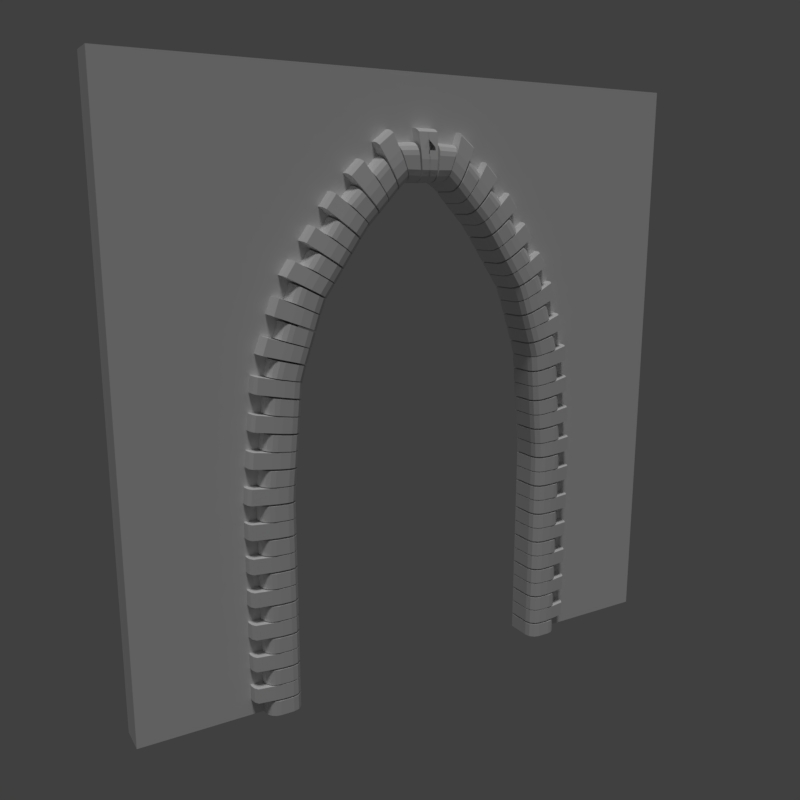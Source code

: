 # Source: ChurchWall_Doorway_BrickArch.blend  (saved by Blender 2.79.0; exported with 4.5.12 LTS)
import bpy
from mathutils import Matrix  # noqa: F401  (used for matrix-valued properties, if any)

bpy.ops.wm.read_factory_settings(use_empty=True)
scene = bpy.context.scene
scene.name = 'Scene'

# ---- collections
col_collection_2 = bpy.data.collections.new('Collection 2'); scene.collection.children.link(col_collection_2)

# ---- world
world_world = bpy.data.worlds.new('World'); scene.world = world_world
world_world.color = (0.05088, 0.05088, 0.05088)
world_world.use_sun_shadow = False
world_world.sun_shadow_jitter_overblur = 0.0
world_world.cycles.sampling_method = 'MANUAL'

# ---- cameras
cam_camera = bpy.data.cameras.new('Camera')
cam_camera.clip_end = 100.0
cam_camera.lens = 35.0
cam_camera.sensor_width = 32.0
cam_camera.sensor_height = 18.0
cam_camera.display_size = 2.0
cam_camera.dof.focus_distance = 0.0

# ---- lights
light_sun = bpy.data.lights.new('Sun', 'SUN')
light_sun.transmission_factor = 0.0
light_sun.angle = 0.1993
light_sun.energy = 1.0
light_sun.shadow_buffer_clip_start = 0.5
light_sun.shadow_soft_size = 0.1
light_sun.shadow_cascade_max_distance = 1000.0

# ---- meshes
me_lod_b_churchwall_doorway_4x4x0_2 = bpy.data.meshes.new('LOD_B_ChurchWall_Doorway_4x4x0.2')
me_lod_b_churchwall_doorway_4x4x0_2.from_pydata([(0.0, 0.0, 0.0), (0.9564, 0.0, -0.2), (0.0, 4.0, 0.0), (0.9564, 0.0, 0.0), (0.0, 0.0, -0.2), (1.495, 4.0, -0.2), (0.0, 4.0, -0.2), (1.495, 4.0, 0.0), (0.9564, 1.451, 0.0), (0.9564, 1.451, -0.2), (1.495, 3.124, -0.2), (0.0, 1.451, -0.2), (0.0, 0.96, 0.0), (0.0, 0.96, -0.2), (0.9564, 0.96, -0.2), (0.9564, 0.96, 0.0), (1.495, 3.124, -9.121e-09), (0.0, 3.124, -9.121e-09), (0.0, 3.124, -0.2), (0.0, 1.451, 0.0), (0.0, 2.201, 5.855e-09), (0.0, 2.201, -0.2), (1.026, 2.201, -0.2), (1.026, 2.201, 5.855e-09), (1.187, 2.674, -2.157e-09), (1.187, 2.674, -0.2), (0.0, 2.674, -2.157e-09), (0.0, 2.674, -0.2), (4.0, 0.0, 0.0), (3.044, 0.0, -0.2), (4.0, 4.0, 0.0), (3.044, 0.0, 0.0), (4.0, 0.0, -0.2), (2.505, 4.0, -0.2), (4.0, 4.0, -0.2), (2.505, 4.0, 0.0), (3.044, 1.451, 0.0), (3.044, 1.451, -0.2), (2.505, 3.124, -0.2), (4.0, 1.451, -0.2), (4.0, 0.96, 0.0), (4.0, 0.96, -0.2), (3.044, 0.96, -0.2), (3.044, 0.96, 0.0), (2.505, 3.124, -9.121e-09), (4.0, 3.124, -9.121e-09), (4.0, 3.124, -0.2), (4.0, 1.451, 0.0), (4.0, 2.201, 5.855e-09), (4.0, 2.201, -0.2), (2.974, 2.201, -0.2), (2.974, 2.201, 5.855e-09), (2.813, 2.674, -2.157e-09), (2.813, 2.674, -0.2), (4.0, 2.674, -2.157e-09), (4.0, 2.674, -0.2), (2.0, 4.0, 0.0), (2.0, 4.0, -0.2), (2.0, 3.445, -0.2), (2.0, 3.445, -1.072e-08)], [], [(17, 16, 7, 2), (17, 2, 6, 18), (3, 0, 4, 1), (2, 7, 5, 6), (18, 6, 5, 10), (7, 56, 57, 5), (10, 5, 57, 58), (16, 59, 56, 7), (13, 11, 9, 14), (12, 19, 11, 13), (12, 15, 8, 19), (0, 3, 15, 12), (0, 12, 13, 4), (4, 13, 14, 1), (26, 24, 16, 17), (26, 17, 18, 27), (27, 18, 10, 25), (11, 21, 22, 9), (19, 20, 21, 11), (19, 8, 23, 20), (21, 27, 25, 22), (20, 26, 27, 21), (20, 23, 24, 26), (10, 58, 59, 16), (24, 25, 10, 16), (25, 24, 23, 22), (22, 23, 8, 9), (9, 8, 15, 14), (3, 1, 14, 15), (45, 30, 35, 44), (45, 46, 34, 30), (31, 29, 32, 28), (30, 34, 33, 35), (46, 38, 33, 34), (35, 33, 57, 56), (38, 58, 57, 33), (44, 35, 56, 59), (41, 42, 37, 39), (40, 41, 39, 47), (40, 47, 36, 43), (28, 40, 43, 31), (28, 32, 41, 40), (32, 29, 42, 41), (54, 45, 44, 52), (54, 55, 46, 45), (55, 53, 38, 46), (39, 37, 50, 49), (47, 39, 49, 48), (47, 48, 51, 36), (49, 50, 53, 55), (48, 49, 55, 54), (48, 54, 52, 51), (38, 44, 59, 58), (52, 44, 38, 53), (53, 50, 51, 52), (50, 37, 36, 51), (37, 42, 43, 36), (57, 56, 59, 58), (31, 43, 42, 29)])
me_lod_b_churchwall_doorway_4x4x0_2.use_remesh_preserve_volume = False
me_lod_b_churchwall_doorway_4x4x0_2.use_remesh_preserve_attributes = False
me_lod_b_churchwall_doorway_4x4x0_2.use_mirror_vertex_groups = False
me_lod_b_churchwall_doorway_4x4x0_2.update()
me_plane = bpy.data.meshes.new('Plane')
me_plane.from_pydata([(-0.03487, -0.1034, 0.1), (0.1034, 0.1351, 0.0), (0.0, 0.1333, 0.0), (-0.14, 0.0, 0.0), (-0.03487, -0.1034, 0.0), (0.1034, 0.1351, 0.1), (0.0, 0.1333, 0.1), (-0.14, 0.0, 0.1), (0.1034, -0.02942, 0.0), (0.02942, -0.1034, 0.0), (0.09346, -0.06639, 0.0), (0.06639, -0.09346, 0.0), (0.02942, -0.1034, 0.1), (0.1034, -0.02942, 0.1), (0.06639, -0.09346, 0.1), (0.09346, -0.06639, 0.1), (-0.14, -0.02172, 0.1), (-0.05839, -0.1034, 0.1), (-0.1338, -0.05296, 0.1), (-0.1161, -0.07945, 0.1), (-0.08963, -0.09715, 0.1), (-0.05839, -0.1034, 0.0), (-0.14, -0.02172, 0.0), (-0.08963, -0.09715, 0.0), (-0.1161, -0.07945, 0.0), (-0.1338, -0.05296, 0.0), (-0.03487, -0.1034, 0.2121), (0.1034, 0.1351, 0.1121), (0.0, 0.1333, 0.1121), (-0.2242, 0.0, 0.1121), (-0.03487, -0.1034, 0.1121), (0.1034, 0.1351, 0.2121), (0.0, 0.1333, 0.2121), (-0.2242, 0.0, 0.2121), (0.1034, -0.02942, 0.1121), (0.02942, -0.1034, 0.1121), (0.09346, -0.06639, 0.1121), (0.06639, -0.09346, 0.1121), (0.02942, -0.1034, 0.2121), (0.1034, -0.02942, 0.2121), (0.06639, -0.09346, 0.2121), (0.09346, -0.06639, 0.2121), (-0.2242, -0.02172, 0.2121), (-0.218, -0.05296, 0.2121), (-0.2003, -0.07945, 0.2121), (-0.08963, -0.09715, 0.2121), (-0.2242, -0.02172, 0.1121), (-0.08963, -0.09715, 0.1121), (-0.2003, -0.07945, 0.1121), (-0.218, -0.05296, 0.1121)], [], [(8, 1, 5, 13), (3, 2, 1, 8, 10, 11, 9, 4, 21, 23, 24, 25, 22), (0, 12, 14, 15, 13, 5, 6, 7, 16, 18, 19, 20, 17), (1, 2, 6, 5), (21, 4, 0, 17), (2, 3, 7, 6), (8, 13, 15, 10), (10, 15, 14, 11), (11, 14, 12, 9), (4, 9, 12, 0), (21, 17, 20, 23), (23, 20, 19, 24), (24, 19, 18, 25), (25, 18, 16, 22), (3, 22, 16, 7), (34, 27, 31, 39), (29, 28, 27, 34, 36, 37, 35, 30, 47, 48, 49, 46), (26, 38, 40, 41, 39, 31, 32, 33, 42, 43, 44, 45), (27, 28, 32, 31), (28, 29, 33, 32), (34, 39, 41, 36), (36, 41, 40, 37), (37, 40, 38, 35), (30, 35, 38, 26), (47, 45, 44, 48), (48, 44, 43, 49), (49, 43, 42, 46), (29, 46, 42, 33), (45, 47, 30, 26)])
me_plane.use_remesh_preserve_volume = False
me_plane.use_remesh_preserve_attributes = False
me_plane.use_mirror_vertex_groups = False
me_plane.update()

# ---- curves / text
cu_archway_path_001 = bpy.data.curves.new('Archway Path.001', 'CURVE')
cu_archway_path_001.dimensions = '3D'
_sp = cu_archway_path_001.splines.new('POLY'); _sp.points.add(7)
_sp.points.foreach_set('co', [0.0, 0.0, 0.0, 0.0, 0.0, 0.96, 0.0, 0.0, 0.0, 1.451, 0.0, 0.0, 0.06963, 2.201, 5.855e-09, 0.0, 0.2306, 2.674, -2.157e-09, 0.0, 0.5387, 3.124, -9.121e-09, 0.0, 0.8511, 3.445, -1.072e-08, 0.0, 1.0, 3.445, -1.072e-08, 0.0])
_sp.points.foreach_set('tilt', [1.571, 1.571, 1.571, 1.571, 1.571, 1.571, 1.571, 1.571])
_sp.order_v = 0
_sp.resolution_v = 0
_sp.use_endpoint_u = True
_sp.use_smooth = False
cu_archway_path_001.use_path_clamp = True
cu_archway_path_001.bevel_resolution = 0
cu_archway_path_001.fill_mode = 'HALF'

# ---- objects
ob_sun = bpy.data.objects.new('Sun', light_sun)
ob_camera = bpy.data.objects.new('Camera', cam_camera)
ob_archway_path = bpy.data.objects.new('Archway Path', cu_archway_path_001)
ob_door = bpy.data.objects.new('Door', me_lod_b_churchwall_doorway_4x4x0_2)
ob_mirrorpoint = bpy.data.objects.new('MirrorPoint', None)
ob_brick1 = bpy.data.objects.new('Brick1', me_plane)

# ---- transforms, parenting, visibility, modifiers, constraints
ob_sun.location = (0.9564, 0.0, 0.0)
ob_sun.rotation_euler = (0.3279, -0.06685, -0.2495)
ob_sun.lineart.crease_threshold = 0.0
ob_camera.location = (-0.9853, -4.855, 3.207)
ob_camera.rotation_euler = (1.351, 5.13e-06, -0.5266)
ob_camera.lineart.crease_threshold = 0.0
ob_archway_path.location = (0.9564, 0.0, 0.0)
ob_archway_path.rotation_euler = (1.571, -0.0, 0.0)
ob_archway_path.lineart.crease_threshold = 0.0
ob_door.location = (0.0, 0.0, 0.0)
ob_door.rotation_euler = (1.571, -0.0, 0.0)
ob_door.lineart.crease_threshold = 0.0
ob_mirrorpoint.parent = ob_door
ob_mirrorpoint.matrix_parent_inverse = Matrix(((1.0, 0.0, 0.0, 0.0), (0.0, -4.371e-08, 1.0, 0.0), (0.0, -1.0, -4.371e-08, 0.0), (0.0, 0.0, 0.0, 1.0)))
ob_mirrorpoint.location = (1.993, 0.1, 3.447)
ob_mirrorpoint.empty_image_offset = (0.0, 0.0)
ob_mirrorpoint.lineart.crease_threshold = 0.0
ob_brick1.location = (0.9564, 0.0, 0.0)
ob_brick1.lineart.crease_threshold = 0.0
_m = ob_brick1.modifiers.new('Array', 'ARRAY')
_m.fit_type = 'FIT_CURVE'
_m.curve = ob_archway_path
_m.constant_offset_displace = (0.0, 0.0, 0.0)
_m.relative_offset_displace = (0.0, 0.0, 1.03)
_m = ob_brick1.modifiers.new('Curve', 'CURVE')
_m.object = ob_archway_path
_m.deform_axis = 'POS_Y'
_m = ob_brick1.modifiers.new('Mirror', 'MIRROR')
_m.use_clip = True
_m.mirror_object = ob_mirrorpoint

# ---- collection membership
col_collection_2.objects.link(ob_sun)
col_collection_2.objects.link(ob_camera)
col_collection_2.objects.link(ob_archway_path)
col_collection_2.objects.link(ob_door)
col_collection_2.objects.link(ob_mirrorpoint)
col_collection_2.objects.link(ob_brick1)

# ---- scene / render settings (as saved in the file)
scene.camera = ob_camera
scene.frame_start = 1; scene.frame_end = 250; scene.frame_set(1)
scene.render.engine = 'CYCLES'
scene.render.resolution_x = 1024
scene.render.resolution_y = 1024
scene.render.dither_intensity = 0.0
scene.cycles.use_denoising = False
scene.cycles.samples = 128
scene.cycles.sampling_pattern = 'TABULATED_SOBOL'
scene.cycles.use_adaptive_sampling = False
scene.cycles.use_light_tree = False
scene.cycles.blur_glossy = 0.0
scene.cycles.sample_clamp_indirect = 0.0
scene.view_settings.view_transform = 'Standard'
bpy.context.view_layer.update()
